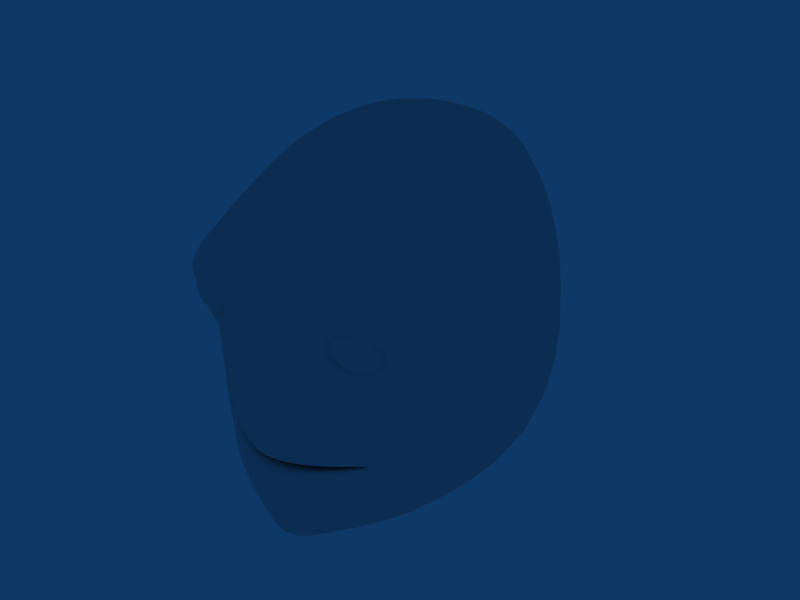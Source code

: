 # Source: tutorial_anim2.blend  (saved by Blender 2.45.0; exported with 4.5.12 LTS)
import bpy
from mathutils import Matrix  # noqa: F401  (used for matrix-valued properties, if any)

bpy.ops.wm.read_factory_settings(use_empty=True)
scene = bpy.context.scene
scene.name = 'Scene'

# ---- collections
col_collection_1 = bpy.data.collections.new('Collection 1'); scene.collection.children.link(col_collection_1)
col_collection_2 = bpy.data.collections.new('Collection 2'); scene.collection.children.link(col_collection_2)

# ---- world
world_world = bpy.data.worlds.new('World'); scene.world = world_world
world_world.color = (0.05656, 0.2208, 0.4)
world_world.use_sun_shadow = False
world_world.sun_shadow_jitter_overblur = 0.0
world_world.cycles.sampling_method = 'MANUAL'
world_world.cycles.sample_map_resolution = 256

# ---- meshes
me_plane = bpy.data.meshes.new('Plane')
me_plane.from_pydata([(1.011, -0.124, 0.02748), (0.7622, -0.19, 0.001299), (0.0, -0.4819, -0.004534), (2.045, 0.5853, 0.2499), (0.0, -0.4831, -0.06311), (0.6036, -0.1095, 1.693), (0.0, -0.7065, 1.347), (1.055, -0.1042, -0.9632), (2.584, 0.9032, 0.3542), (0.0, -0.4557, -1.049), (0.0, -0.2878, 2.648), (0.5328, 0.01689, 2.708), (2.866, 1.308, 0.4206), (1.014, 0.09063, -1.315), (0.0, -0.3878, -1.533), (0.0, 0.1193, 3.849), (0.8555, 0.09365, 3.908), (3.267, 1.839, 0.4987), (0.8977, 0.5129, -1.868), (0.0, -0.1958, -2.369), (1.688, 0.3088, 0.1456), (1.959, 0.4955, -0.5387), (2.039, 0.6948, -0.8913), (2.261, 1.015, -1.223), (1.67, 0.3134, 0.163), (2.201, 0.5605, 1.145), (2.879, 1.011, 2.235), (3.282, 1.199, 3.587), (0.0, 0.678, 5.095), (1.072, 0.8155, 5.067), (0.8173, 0.9273, -2.159), (0.0, 0.5499, -2.455), (3.73, 2.611, 0.5614), (2.426, 1.643, -1.429), (3.409, 2.141, 3.759), (0.0, 1.649, 6.006), (1.159, 1.872, 5.985), (0.774, 2.224, -2.406), (0.0, 2.182, -2.535), (3.883, 3.776, 0.659), (2.62, 3.159, -1.642), (3.441, 3.344, 3.935), (1.131, 3.867, 6.452), (0.0, 3.772, 6.573), (0.0, 4.449, -2.568), (0.6459, 4.452, -2.443), (2.532, 4.684, -1.587), (3.672, 4.98, 0.7175), (3.167, 4.697, 3.909), (1.291, 0.05926, 0.1073), (1.516, 0.219, 1.599), (1.594, 0.1532, 1.955), (2.008, 0.2746, 4.335), (2.155, 1.394, 4.865), (2.4, 2.606, 5.243), (2.395, 4.276, 5.528), (1.609, 0.5233, 2.923), (1.726, 0.4682, 3.14), (2.213, 0.6557, 2.807), (2.359, 0.797, 3.175), (1.782, 0.5051, 2.719), (2.031, 0.6142, 3.235), (1.437, -0.1031, 3.154), (1.344, -0.01385, 2.78), (2.5, 0.3834, 2.609), (2.706, 0.205, 3.264), (1.669, 0.03992, 2.47), (1.955, -0.1156, 3.367), (1.212, -0.07182, 3.596), (1.052, -0.03265, 2.738), (2.722, 0.6463, 2.487), (3.027, 0.5529, 3.458), (1.653, 0.03273, 2.252), (1.954, 0.0282, 3.919), (0.988, 5.937, 6.027), (0.0, 5.839, 6.166), (0.0, 5.942, -2.052), (0.4778, 6.025, -1.938), (1.891, 6.417, -1.295), (2.577, 6.899, 0.7772), (2.586, 6.683, 3.696), (1.904, 6.316, 5.167), (0.0, 7.337, -0.9209), (0.0, 8.308, 0.7621), (0.0, 8.454, 3.466), (0.0, 7.838, 4.852), (0.8385, 2.679, -0.5772), (0.0, 2.679, -0.6428), (0.9759, 2.679, -1.13), (0.0, 2.679, -1.24), (1.316, 2.683, -0.9376), (1.502, 2.703, -0.7339), (1.377, 2.689, -0.5953), (1.165, 2.679, -0.5769), (0.7883, 0.2587, 0.2008), (0.0, 0.001872, 0.1669), (0.0, -0.0359, -0.08691), (0.9938, 0.3285, -0.007552), (1.506, 0.5735, 0.1124), (1.762, 0.7291, 0.1997), (1.519, 0.5823, 0.1638), (1.269, 0.4659, 0.1856), (0.7915, -0.2695, 0.452), (0.0, -0.6358, 0.5753), (1.023, -0.2021, -0.3781), (2.311, 0.7098, 0.3618), (0.0, -0.5631, -0.4735), (1.777, 0.4024, -0.1248), (1.901, 0.5002, 0.4267), (1.426, 0.146, 0.4516)], [], [(6, 5, 11, 10), (9, 14, 13, 7), (10, 11, 16, 15), (14, 19, 18, 13), (8, 21, 22, 12), (21, 7, 13, 22), (12, 22, 23, 17), (22, 13, 18, 23), (8, 12, 26, 25), (12, 17, 27, 26), (16, 29, 28, 15), (19, 31, 30, 18), (23, 33, 32, 17), (18, 30, 33, 23), (17, 32, 34, 27), (29, 36, 35, 28), (31, 38, 37, 30), (33, 40, 39, 32), (30, 37, 40, 33), (32, 39, 41, 34), (36, 42, 43, 35), (38, 44, 45, 37), (40, 46, 47, 39), (37, 45, 46, 40), (39, 47, 48, 41), (25, 26, 51, 50), (50, 51, 11, 5), (27, 34, 53, 52), (52, 53, 29, 16), (34, 41, 54, 53), (53, 54, 36, 29), (41, 48, 55, 54), (54, 55, 42, 36), (62, 63, 56, 57), (64, 65, 59, 58), (63, 66, 60, 56), (66, 64, 58, 60), (67, 62, 57, 61), (65, 67, 61, 59), (16, 11, 69, 68), (68, 69, 63, 62), (26, 27, 71, 70), (70, 71, 65, 64), (11, 51, 72, 69), (69, 72, 66, 63), (51, 26, 70, 72), (72, 70, 64, 66), (52, 16, 68, 73), (73, 68, 62, 67), (27, 52, 73, 71), (71, 73, 67, 65), (42, 74, 75, 43), (44, 76, 77, 45), (46, 78, 79, 47), (45, 77, 78, 46), (47, 79, 80, 48), (55, 81, 74, 42), (48, 80, 81, 55), (78, 82, 83, 79), (79, 83, 84, 80), (80, 84, 85, 81), (74, 81, 85), (74, 85, 75), (77, 82, 78), (76, 82, 77), (90, 91, 92), (88, 90, 92, 93), (86, 88, 93), (86, 87, 89, 88), (1, 2, 95, 94), (94, 95, 87, 86), (4, 0, 97, 96), (96, 97, 88, 89), (0, 20, 98, 97), (97, 98, 90, 88), (20, 3, 99, 98), (98, 99, 91, 90), (3, 24, 100, 99), (99, 100, 92, 91), (49, 1, 94, 101), (101, 94, 86, 93), (24, 49, 101, 100), (100, 101, 93, 92), (2, 1, 102, 103), (103, 102, 5, 6), (0, 4, 106, 104), (104, 106, 9, 7), (3, 20, 107, 105), (105, 107, 21, 8), (7, 21, 107, 104), (20, 0, 104, 107), (24, 3, 105, 108), (108, 105, 8, 25), (49, 24, 108, 109), (109, 108, 25, 50), (1, 49, 109, 102), (102, 109, 50, 5)])
me_plane.polygons.foreach_set('use_smooth', [True] * 97)
me_plane.use_remesh_preserve_volume = False
me_plane.use_remesh_preserve_attributes = False
me_plane.use_mirror_vertex_groups = False
me_plane.update()
me_sphere_001 = bpy.data.meshes.new('Sphere.001')
me_sphere_001.from_pydata([(1.0, -7.55e-08, -2.932e-08), (0.9239, -8.285e-08, -0.3827), (0.7071, -7.759e-08, -0.7071), (0.3827, -6.051e-08, -0.9239), (-4.426e-08, -3.423e-08, -1.0), (-0.3827, -2.731e-09, -0.9239), (-0.7071, 2.918e-08, -0.7071), (-0.9239, 5.665e-08, -0.3827), (-0.9239, 0.2706, -0.2706), (-0.7071, 0.5, -0.5), (-0.3827, 0.6533, -0.6533), (6.564e-08, 0.7071, -0.7071), (0.3827, 0.6533, -0.6533), (0.7071, 0.5, -0.5), (0.9239, 0.2706, -0.2706), (0.9239, 0.3827, -1.893e-09), (0.7071, 0.7071, 1.015e-08), (0.3827, 0.9239, 4.712e-08), (1.187e-07, 1.0, 6.445e-08), (-0.3827, 0.9239, 8.058e-08), (-0.7071, 0.7071, 7.197e-08), (-0.9239, 0.3827, 7.888e-08), (-0.9239, 0.2706, 0.2706), (-0.7071, 0.5, 0.5), (-0.3827, 0.6533, 0.6533), (1.275e-07, 0.7071, 0.7071), (0.3827, 0.6533, 0.6533), (0.7071, 0.5, 0.5), (0.9239, 0.2706, 0.2706), (0.9239, -1.36e-07, 0.3827), (0.7071, -1.433e-07, 0.7071), (0.3827, -1.626e-07, 0.9239), (8.687e-08, -1.344e-07, 1.0), (-0.3827, -1.049e-07, 0.9239), (-0.7071, -3.651e-08, 0.7071), (-0.9239, 2.457e-08, 0.3827), (-1.0, -3.127e-08, 1.649e-07), (-0.9239, -0.2706, 0.2706), (-0.7071, -0.5, 0.5), (-0.3827, -0.6533, 0.6533), (2.069e-08, -0.7071, 0.7071), (0.3827, -0.6533, 0.6533), (0.7071, -0.5, 0.5), (0.9239, -0.2706, 0.2706), (0.9239, -0.3827, -1.344e-07), (0.7071, -0.7071, -1.696e-07), (0.3827, -0.9239, -2.204e-07), (-3.234e-08, -1.0, -2.043e-07), (-0.3827, -0.9239, -1.869e-07), (-0.7071, -0.7071, -1.078e-07), (-0.9239, -0.3827, -3.255e-08), (-0.9239, -0.2706, -0.2706), (-0.7071, -0.5, -0.5), (-0.3827, -0.6533, -0.6533), (-4.113e-08, -0.7071, -0.7071), (0.3827, -0.6533, -0.6533), (0.7071, -0.5, -0.5), (0.9239, -0.2706, -0.2706)], [], [(36, 8, 7), (7, 8, 9, 6), (6, 9, 10, 5), (5, 10, 11, 4), (4, 11, 12, 3), (3, 12, 13, 2), (2, 13, 14, 1), (14, 0, 1), (15, 0, 14), (13, 16, 15, 14), (12, 17, 16, 13), (11, 18, 17, 12), (10, 19, 18, 11), (9, 20, 19, 10), (8, 21, 20, 9), (36, 21, 8), (36, 22, 21), (21, 22, 23, 20), (20, 23, 24, 19), (19, 24, 25, 18), (18, 25, 26, 17), (17, 26, 27, 16), (16, 27, 28, 15), (28, 0, 15), (29, 0, 28), (27, 30, 29, 28), (26, 31, 30, 27), (25, 32, 31, 26), (24, 33, 32, 25), (23, 34, 33, 24), (22, 35, 34, 23), (36, 35, 22), (36, 37, 35), (35, 37, 38, 34), (34, 38, 39, 33), (33, 39, 40, 32), (32, 40, 41, 31), (31, 41, 42, 30), (30, 42, 43, 29), (43, 0, 29), (44, 0, 43), (42, 45, 44, 43), (41, 46, 45, 42), (40, 47, 46, 41), (39, 48, 47, 40), (38, 49, 48, 39), (37, 50, 49, 38), (36, 50, 37), (36, 51, 50), (50, 51, 52, 49), (49, 52, 53, 48), (48, 53, 54, 47), (47, 54, 55, 46), (46, 55, 56, 45), (45, 56, 57, 44), (57, 0, 44), (1, 0, 57), (56, 2, 1, 57), (55, 3, 2, 56), (54, 4, 3, 55), (53, 5, 4, 54), (52, 6, 5, 53), (51, 7, 6, 52), (36, 7, 51)])
me_sphere_001.polygons.foreach_set('use_smooth', [True] * 64)
me_sphere_001.use_remesh_preserve_volume = False
me_sphere_001.use_remesh_preserve_attributes = False
me_sphere_001.use_mirror_vertex_groups = False
me_sphere_001.update()
me_sphere = bpy.data.meshes.new('Sphere')
me_sphere.from_pydata([(1.0, -7.55e-08, -2.932e-08), (0.9239, -8.285e-08, -0.3827), (0.7071, -7.759e-08, -0.7071), (0.3827, -6.051e-08, -0.9239), (-4.426e-08, -3.423e-08, -1.0), (-0.3827, -2.731e-09, -0.9239), (-0.7071, 2.918e-08, -0.7071), (-0.9239, 5.665e-08, -0.3827), (-0.9239, 0.2706, -0.2706), (-0.7071, 0.5, -0.5), (-0.3827, 0.6533, -0.6533), (6.564e-08, 0.7071, -0.7071), (0.3827, 0.6533, -0.6533), (0.7071, 0.5, -0.5), (0.9239, 0.2706, -0.2706), (0.9239, 0.3827, -1.893e-09), (0.7071, 0.7071, 1.015e-08), (0.3827, 0.9239, 4.712e-08), (1.187e-07, 1.0, 6.445e-08), (-0.3827, 0.9239, 8.058e-08), (-0.7071, 0.7071, 7.197e-08), (-0.9239, 0.3827, 7.888e-08), (-0.9239, 0.2706, 0.2706), (-0.7071, 0.5, 0.5), (-0.3827, 0.6533, 0.6533), (1.275e-07, 0.7071, 0.7071), (0.3827, 0.6533, 0.6533), (0.7071, 0.5, 0.5), (0.9239, 0.2706, 0.2706), (0.9239, -1.36e-07, 0.3827), (0.7071, -1.433e-07, 0.7071), (0.3827, -1.626e-07, 0.9239), (8.687e-08, -1.344e-07, 1.0), (-0.3827, -1.049e-07, 0.9239), (-0.7071, -3.651e-08, 0.7071), (-0.9239, 2.457e-08, 0.3827), (-1.0, -3.127e-08, 1.649e-07), (-0.9239, -0.2706, 0.2706), (-0.7071, -0.5, 0.5), (-0.3827, -0.6533, 0.6533), (2.069e-08, -0.7071, 0.7071), (0.3827, -0.6533, 0.6533), (0.7071, -0.5, 0.5), (0.9239, -0.2706, 0.2706), (0.9239, -0.3827, -1.344e-07), (0.7071, -0.7071, -1.696e-07), (0.3827, -0.9239, -2.204e-07), (-3.234e-08, -1.0, -2.043e-07), (-0.3827, -0.9239, -1.869e-07), (-0.7071, -0.7071, -1.078e-07), (-0.9239, -0.3827, -3.255e-08), (-0.9239, -0.2706, -0.2706), (-0.7071, -0.5, -0.5), (-0.3827, -0.6533, -0.6533), (-4.113e-08, -0.7071, -0.7071), (0.3827, -0.6533, -0.6533), (0.7071, -0.5, -0.5), (0.9239, -0.2706, -0.2706)], [], [(36, 8, 7), (7, 8, 9, 6), (6, 9, 10, 5), (5, 10, 11, 4), (4, 11, 12, 3), (3, 12, 13, 2), (2, 13, 14, 1), (14, 0, 1), (15, 0, 14), (13, 16, 15, 14), (12, 17, 16, 13), (11, 18, 17, 12), (10, 19, 18, 11), (9, 20, 19, 10), (8, 21, 20, 9), (36, 21, 8), (36, 22, 21), (21, 22, 23, 20), (20, 23, 24, 19), (19, 24, 25, 18), (18, 25, 26, 17), (17, 26, 27, 16), (16, 27, 28, 15), (28, 0, 15), (29, 0, 28), (27, 30, 29, 28), (26, 31, 30, 27), (25, 32, 31, 26), (24, 33, 32, 25), (23, 34, 33, 24), (22, 35, 34, 23), (36, 35, 22), (36, 37, 35), (35, 37, 38, 34), (34, 38, 39, 33), (33, 39, 40, 32), (32, 40, 41, 31), (31, 41, 42, 30), (30, 42, 43, 29), (43, 0, 29), (44, 0, 43), (42, 45, 44, 43), (41, 46, 45, 42), (40, 47, 46, 41), (39, 48, 47, 40), (38, 49, 48, 39), (37, 50, 49, 38), (36, 50, 37), (36, 51, 50), (50, 51, 52, 49), (49, 52, 53, 48), (48, 53, 54, 47), (47, 54, 55, 46), (46, 55, 56, 45), (45, 56, 57, 44), (57, 0, 44), (1, 0, 57), (56, 2, 1, 57), (55, 3, 2, 56), (54, 4, 3, 55), (53, 5, 4, 54), (52, 6, 5, 53), (51, 7, 6, 52), (36, 7, 51)])
me_sphere.polygons.foreach_set('use_smooth', [True] * 64)
me_sphere.use_remesh_preserve_volume = False
me_sphere.use_remesh_preserve_attributes = False
me_sphere.use_mirror_vertex_groups = False
me_sphere.update()

# ---- objects
ob_plane = bpy.data.objects.new('Plane', me_plane)
ob_sphere_001 = bpy.data.objects.new('Sphere.001', me_sphere_001)
ob_sphere = bpy.data.objects.new('Sphere', me_sphere)

# ---- transforms, parenting, visibility, modifiers, constraints
ob_plane.location = (0.0, 0.0, 0.0)
ob_plane.lock_rotations_4d = False
ob_plane.empty_display_type = 'ARROWS'
ob_plane.color = (0.0, 0.0, 0.0, 1.0)
ob_plane.lineart.crease_threshold = 0.0
_m = ob_plane.modifiers.new('Mirror', 'MIRROR')
_m.use_clip = True
_m.use_mirror_vertex_groups = False
_m = ob_plane.modifiers.new('Subsurf', 'SUBSURF')
_m.uv_smooth = 'PRESERVE_CORNERS'
_m.quality = 2
_m.show_only_control_edges = False
ob_sphere_001.location = (-1.8, 0.7192, 3.099)
ob_sphere_001.scale = (0.8491, 0.8491, 0.8491)
ob_sphere_001.lock_rotations_4d = False
ob_sphere_001.empty_display_type = 'ARROWS'
ob_sphere_001.color = (0.0, 0.0, 0.0, 1.0)
ob_sphere_001.show_axis = True
ob_sphere_001.lineart.crease_threshold = 0.0
_m = ob_sphere_001.modifiers.new('Subsurf', 'SUBSURF')
_m.uv_smooth = 'PRESERVE_CORNERS'
_m.quality = 2
_m.show_only_control_edges = False
ob_sphere.location = (1.8, 0.7192, 3.099)
ob_sphere.scale = (0.8491, 0.8491, 0.8491)
ob_sphere.lock_rotations_4d = False
ob_sphere.empty_display_type = 'ARROWS'
ob_sphere.color = (0.0, 0.0, 0.0, 1.0)
ob_sphere.show_axis = True
ob_sphere.lineart.crease_threshold = 0.0
_m = ob_sphere.modifiers.new('Subsurf', 'SUBSURF')
_m.uv_smooth = 'PRESERVE_CORNERS'
_m.quality = 2
_m.show_only_control_edges = False

# ---- collection membership
col_collection_1.objects.link(ob_plane)
col_collection_2.objects.link(ob_sphere_001)
col_collection_2.objects.link(ob_sphere)

# ---- scene / render settings (as saved in the file)
scene.frame_start = 1; scene.frame_end = 250; scene.frame_set(1)
scene.render.engine = 'BLENDER_EEVEE_NEXT'
scene.render.image_settings.file_format = 'JPEG'
scene.render.image_settings.color_mode = 'RGB'
scene.render.image_settings.compression = 90
scene.render.resolution_x = 800
scene.render.resolution_y = 600
scene.render.pixel_aspect_x = 100.0
scene.render.pixel_aspect_y = 100.0
scene.render.fps = 25
scene.render.dither_intensity = 0.0
scene.render.use_compositing = False
scene.render.use_sequencer = False
scene.render.bake_margin = 2
scene.render.bake_bias = 0.0
scene.render.use_stamp_time = False
scene.render.use_stamp_date = False
scene.render.use_stamp_frame = False
scene.render.use_stamp_camera = False
scene.render.use_stamp_scene = False
scene.render.use_stamp_filename = False
scene.render.use_stamp_render_time = False
scene.render.stamp_font_size = 0
scene.cycles.use_denoising = False
scene.cycles.samples = 10
scene.cycles.sampling_pattern = 'TABULATED_SOBOL'
scene.cycles.light_sampling_threshold = 0.0
scene.cycles.use_adaptive_sampling = False
scene.cycles.use_light_tree = False
scene.cycles.blur_glossy = 0.0
scene.cycles.volume_bounces = 1
scene.cycles.pixel_filter_type = 'GAUSSIAN'
scene.cycles.sample_clamp_indirect = 0.0
scene.view_settings.view_transform = 'Raw'
bpy.context.view_layer.update()

# ---- added for rendering (the .blend has no active camera): camera
cam_auto = bpy.data.cameras.new('AutoCamera')
cam_auto.lens = 50.0
cam_auto.sensor_width = 36.0
cam_auto.clip_end = 1000.0
ob_auto_camera = bpy.data.objects.new('AutoCamera', cam_auto)
scene.collection.objects.link(ob_auto_camera)
ob_auto_camera.location = (13.9643, -12.8832, 13.1737)
ob_auto_camera.rotation_euler = (1.09748, -7.21219e-08, 0.694738)
scene.camera = ob_auto_camera
bpy.context.view_layer.update()
